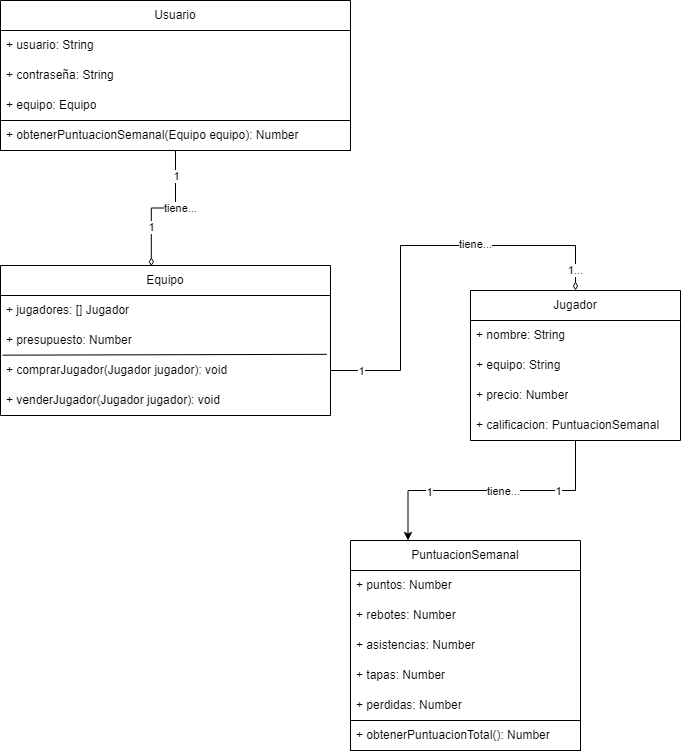

The diagram above was exported from draw.io. Its source (the exported page's mxGraphModel, read from the mxfile embedded in the PNG):
<mxGraphModel dx="950" dy="1592" grid="1" gridSize="10" guides="1" tooltips="1" connect="1" arrows="1" fold="1" page="1" pageScale="1" pageWidth="827" pageHeight="1169" math="0" shadow="0">
  <root>
    <mxCell id="0" />
    <mxCell id="1" parent="0" />
    <mxCell id="6x9vo1J4dicO3wV0U117-66" value="1..." style="edgeStyle=orthogonalEdgeStyle;rounded=0;orthogonalLoop=1;jettySize=auto;html=1;entryX=0.5;entryY=0;entryDx=0;entryDy=0;endArrow=diamondThin;endFill=0;" edge="1" parent="1" source="6x9vo1J4dicO3wV0U117-5" target="6x9vo1J4dicO3wV0U117-9">
      <mxGeometry x="0.9036" relative="1" as="geometry">
        <Array as="points">
          <mxPoint x="420" />
          <mxPoint x="420" y="-125" />
          <mxPoint x="595" y="-125" />
        </Array>
        <mxPoint as="offset" />
      </mxGeometry>
    </mxCell>
    <mxCell id="6x9vo1J4dicO3wV0U117-67" value="tiene..." style="edgeLabel;html=1;align=center;verticalAlign=middle;resizable=0;points=[];" vertex="1" connectable="0" parent="6x9vo1J4dicO3wV0U117-66">
      <mxGeometry x="0.2963" y="2" relative="1" as="geometry">
        <mxPoint as="offset" />
      </mxGeometry>
    </mxCell>
    <mxCell id="6x9vo1J4dicO3wV0U117-68" value="1" style="edgeLabel;html=1;align=center;verticalAlign=middle;resizable=0;points=[];" vertex="1" connectable="0" parent="6x9vo1J4dicO3wV0U117-66">
      <mxGeometry x="-0.2428" y="-2" relative="1" as="geometry">
        <mxPoint x="-42" y="87" as="offset" />
      </mxGeometry>
    </mxCell>
    <mxCell id="6x9vo1J4dicO3wV0U117-5" value="Equipo" style="swimlane;fontStyle=0;childLayout=stackLayout;horizontal=1;startSize=30;horizontalStack=0;resizeParent=1;resizeParentMax=0;resizeLast=0;collapsible=1;marginBottom=0;whiteSpace=wrap;html=1;" vertex="1" parent="1">
      <mxGeometry x="20" y="-105" width="330" height="150" as="geometry" />
    </mxCell>
    <mxCell id="6x9vo1J4dicO3wV0U117-6" value="+ jugadores: [] Jugador&amp;nbsp;" style="text;strokeColor=none;fillColor=none;align=left;verticalAlign=middle;spacingLeft=4;spacingRight=4;overflow=hidden;points=[[0,0.5],[1,0.5]];portConstraint=eastwest;rotatable=0;whiteSpace=wrap;html=1;" vertex="1" parent="6x9vo1J4dicO3wV0U117-5">
      <mxGeometry y="30" width="330" height="30" as="geometry" />
    </mxCell>
    <mxCell id="6x9vo1J4dicO3wV0U117-7" value="+ presupuesto: Number" style="text;strokeColor=none;fillColor=none;align=left;verticalAlign=middle;spacingLeft=4;spacingRight=4;overflow=hidden;points=[[0,0.5],[1,0.5]];portConstraint=eastwest;rotatable=0;whiteSpace=wrap;html=1;" vertex="1" parent="6x9vo1J4dicO3wV0U117-5">
      <mxGeometry y="60" width="330" height="30" as="geometry" />
    </mxCell>
    <mxCell id="6x9vo1J4dicO3wV0U117-48" value="" style="endArrow=none;html=1;rounded=0;exitX=0.006;exitY=-0.011;exitDx=0;exitDy=0;exitPerimeter=0;entryX=0.989;entryY=-0.039;entryDx=0;entryDy=0;entryPerimeter=0;" edge="1" parent="6x9vo1J4dicO3wV0U117-5" source="6x9vo1J4dicO3wV0U117-45" target="6x9vo1J4dicO3wV0U117-45">
      <mxGeometry width="50" height="50" relative="1" as="geometry">
        <mxPoint x="140" y="90" as="sourcePoint" />
        <mxPoint x="190" y="40" as="targetPoint" />
      </mxGeometry>
    </mxCell>
    <mxCell id="6x9vo1J4dicO3wV0U117-45" value="+ comprarJugador(Jugador jugador): void" style="text;strokeColor=none;fillColor=none;align=left;verticalAlign=middle;spacingLeft=4;spacingRight=4;overflow=hidden;points=[[0,0.5],[1,0.5]];portConstraint=eastwest;rotatable=0;whiteSpace=wrap;html=1;" vertex="1" parent="6x9vo1J4dicO3wV0U117-5">
      <mxGeometry y="90" width="330" height="30" as="geometry" />
    </mxCell>
    <mxCell id="6x9vo1J4dicO3wV0U117-58" value="&lt;span style=&quot;color: rgb(0, 0, 0); font-family: Helvetica; font-size: 12px; font-style: normal; font-variant-ligatures: normal; font-variant-caps: normal; font-weight: 400; letter-spacing: normal; orphans: 2; text-align: left; text-indent: 0px; text-transform: none; widows: 2; word-spacing: 0px; -webkit-text-stroke-width: 0px; background-color: rgb(251, 251, 251); text-decoration-thickness: initial; text-decoration-style: initial; text-decoration-color: initial; float: none; display: inline !important;&quot;&gt;+ venderJugador(Jugador jugador): void&lt;/span&gt;&lt;br&gt;" style="text;strokeColor=none;fillColor=none;align=left;verticalAlign=middle;spacingLeft=4;spacingRight=4;overflow=hidden;points=[[0,0.5],[1,0.5]];portConstraint=eastwest;rotatable=0;whiteSpace=wrap;html=1;" vertex="1" parent="6x9vo1J4dicO3wV0U117-5">
      <mxGeometry y="120" width="330" height="30" as="geometry" />
    </mxCell>
    <mxCell id="6x9vo1J4dicO3wV0U117-69" value="1" style="edgeStyle=orthogonalEdgeStyle;rounded=0;orthogonalLoop=1;jettySize=auto;html=1;entryX=0.25;entryY=0;entryDx=0;entryDy=0;" edge="1" parent="1" source="6x9vo1J4dicO3wV0U117-9" target="6x9vo1J4dicO3wV0U117-49">
      <mxGeometry relative="1" as="geometry">
        <mxPoint x="520" y="120" as="targetPoint" />
      </mxGeometry>
    </mxCell>
    <mxCell id="6x9vo1J4dicO3wV0U117-70" value="tiene..." style="edgeLabel;html=1;align=center;verticalAlign=middle;resizable=0;points=[];" vertex="1" connectable="0" parent="6x9vo1J4dicO3wV0U117-69">
      <mxGeometry x="-0.0813" relative="1" as="geometry">
        <mxPoint as="offset" />
      </mxGeometry>
    </mxCell>
    <mxCell id="6x9vo1J4dicO3wV0U117-72" value="1" style="edgeLabel;html=1;align=center;verticalAlign=middle;resizable=0;points=[];" vertex="1" connectable="0" parent="6x9vo1J4dicO3wV0U117-69">
      <mxGeometry x="-0.4661" relative="1" as="geometry">
        <mxPoint x="3" as="offset" />
      </mxGeometry>
    </mxCell>
    <mxCell id="6x9vo1J4dicO3wV0U117-73" value="1" style="edgeLabel;html=1;align=center;verticalAlign=middle;resizable=0;points=[];" vertex="1" connectable="0" parent="6x9vo1J4dicO3wV0U117-69">
      <mxGeometry x="0.4764" y="1" relative="1" as="geometry">
        <mxPoint as="offset" />
      </mxGeometry>
    </mxCell>
    <mxCell id="6x9vo1J4dicO3wV0U117-9" value="Jugador" style="swimlane;fontStyle=0;childLayout=stackLayout;horizontal=1;startSize=30;horizontalStack=0;resizeParent=1;resizeParentMax=0;resizeLast=0;collapsible=1;marginBottom=0;whiteSpace=wrap;html=1;" vertex="1" parent="1">
      <mxGeometry x="490" y="-80" width="210" height="150" as="geometry" />
    </mxCell>
    <mxCell id="6x9vo1J4dicO3wV0U117-10" value="+ nombre: String" style="text;strokeColor=none;fillColor=none;align=left;verticalAlign=middle;spacingLeft=4;spacingRight=4;overflow=hidden;points=[[0,0.5],[1,0.5]];portConstraint=eastwest;rotatable=0;whiteSpace=wrap;html=1;" vertex="1" parent="6x9vo1J4dicO3wV0U117-9">
      <mxGeometry y="30" width="210" height="30" as="geometry" />
    </mxCell>
    <mxCell id="6x9vo1J4dicO3wV0U117-11" value="+ equipo: String" style="text;strokeColor=none;fillColor=none;align=left;verticalAlign=middle;spacingLeft=4;spacingRight=4;overflow=hidden;points=[[0,0.5],[1,0.5]];portConstraint=eastwest;rotatable=0;whiteSpace=wrap;html=1;" vertex="1" parent="6x9vo1J4dicO3wV0U117-9">
      <mxGeometry y="60" width="210" height="30" as="geometry" />
    </mxCell>
    <mxCell id="6x9vo1J4dicO3wV0U117-44" value="+ precio: Number" style="text;strokeColor=none;fillColor=none;align=left;verticalAlign=middle;spacingLeft=4;spacingRight=4;overflow=hidden;points=[[0,0.5],[1,0.5]];portConstraint=eastwest;rotatable=0;whiteSpace=wrap;html=1;" vertex="1" parent="6x9vo1J4dicO3wV0U117-9">
      <mxGeometry y="90" width="210" height="30" as="geometry" />
    </mxCell>
    <mxCell id="6x9vo1J4dicO3wV0U117-53" value="+ calificacion: PuntuacionSemanal" style="text;strokeColor=none;fillColor=none;align=left;verticalAlign=middle;spacingLeft=4;spacingRight=4;overflow=hidden;points=[[0,0.5],[1,0.5]];portConstraint=eastwest;rotatable=0;whiteSpace=wrap;html=1;" vertex="1" parent="6x9vo1J4dicO3wV0U117-9">
      <mxGeometry y="120" width="210" height="30" as="geometry" />
    </mxCell>
    <mxCell id="6x9vo1J4dicO3wV0U117-63" value="1" style="edgeStyle=orthogonalEdgeStyle;rounded=0;orthogonalLoop=1;jettySize=auto;html=1;entryX=0.457;entryY=0.005;entryDx=0;entryDy=0;entryPerimeter=0;endArrow=diamondThin;endFill=0;" edge="1" parent="1" source="6x9vo1J4dicO3wV0U117-13" target="6x9vo1J4dicO3wV0U117-5">
      <mxGeometry x="-0.6258" y="1" relative="1" as="geometry">
        <mxPoint as="offset" />
      </mxGeometry>
    </mxCell>
    <mxCell id="6x9vo1J4dicO3wV0U117-64" value="tiene..." style="edgeLabel;html=1;align=center;verticalAlign=middle;resizable=0;points=[];" vertex="1" connectable="0" parent="6x9vo1J4dicO3wV0U117-63">
      <mxGeometry x="0.2319" y="1" relative="1" as="geometry">
        <mxPoint x="28" y="-4" as="offset" />
      </mxGeometry>
    </mxCell>
    <mxCell id="6x9vo1J4dicO3wV0U117-65" value="1" style="edgeLabel;html=1;align=center;verticalAlign=middle;resizable=0;points=[];" vertex="1" connectable="0" parent="6x9vo1J4dicO3wV0U117-63">
      <mxGeometry x="0.291" relative="1" as="geometry">
        <mxPoint y="11" as="offset" />
      </mxGeometry>
    </mxCell>
    <mxCell id="6x9vo1J4dicO3wV0U117-13" value="Usuario" style="swimlane;fontStyle=0;childLayout=stackLayout;horizontal=1;startSize=30;horizontalStack=0;resizeParent=1;resizeParentMax=0;resizeLast=0;collapsible=1;marginBottom=0;whiteSpace=wrap;html=1;" vertex="1" parent="1">
      <mxGeometry x="20" y="-370" width="350" height="150" as="geometry" />
    </mxCell>
    <mxCell id="6x9vo1J4dicO3wV0U117-14" value="+ usuario: String" style="text;strokeColor=none;fillColor=none;align=left;verticalAlign=middle;spacingLeft=4;spacingRight=4;overflow=hidden;points=[[0,0.5],[1,0.5]];portConstraint=eastwest;rotatable=0;whiteSpace=wrap;html=1;" vertex="1" parent="6x9vo1J4dicO3wV0U117-13">
      <mxGeometry y="30" width="350" height="30" as="geometry" />
    </mxCell>
    <mxCell id="6x9vo1J4dicO3wV0U117-15" value="+ contraseña: String" style="text;strokeColor=none;fillColor=none;align=left;verticalAlign=middle;spacingLeft=4;spacingRight=4;overflow=hidden;points=[[0,0.5],[1,0.5]];portConstraint=eastwest;rotatable=0;whiteSpace=wrap;html=1;" vertex="1" parent="6x9vo1J4dicO3wV0U117-13">
      <mxGeometry y="60" width="350" height="30" as="geometry" />
    </mxCell>
    <mxCell id="6x9vo1J4dicO3wV0U117-80" value="+ equipo: Equipo" style="text;strokeColor=none;fillColor=none;align=left;verticalAlign=middle;spacingLeft=4;spacingRight=4;overflow=hidden;points=[[0,0.5],[1,0.5]];portConstraint=eastwest;rotatable=0;whiteSpace=wrap;html=1;" vertex="1" parent="6x9vo1J4dicO3wV0U117-13">
      <mxGeometry y="90" width="350" height="30" as="geometry" />
    </mxCell>
    <mxCell id="6x9vo1J4dicO3wV0U117-81" value="+ obtenerPuntuacionSemanal(Equipo equipo): Number" style="text;strokeColor=default;fillColor=none;align=left;verticalAlign=middle;spacingLeft=4;spacingRight=4;overflow=hidden;points=[[0,0.5],[1,0.5]];portConstraint=eastwest;rotatable=0;whiteSpace=wrap;html=1;" vertex="1" parent="6x9vo1J4dicO3wV0U117-13">
      <mxGeometry y="120" width="350" height="30" as="geometry" />
    </mxCell>
    <mxCell id="6x9vo1J4dicO3wV0U117-49" value="PuntuacionSemanal" style="swimlane;fontStyle=0;childLayout=stackLayout;horizontal=1;startSize=30;horizontalStack=0;resizeParent=1;resizeParentMax=0;resizeLast=0;collapsible=1;marginBottom=0;whiteSpace=wrap;html=1;" vertex="1" parent="1">
      <mxGeometry x="370" y="170" width="230" height="210" as="geometry" />
    </mxCell>
    <mxCell id="6x9vo1J4dicO3wV0U117-50" value="+ puntos: Number" style="text;strokeColor=none;fillColor=none;align=left;verticalAlign=middle;spacingLeft=4;spacingRight=4;overflow=hidden;points=[[0,0.5],[1,0.5]];portConstraint=eastwest;rotatable=0;whiteSpace=wrap;html=1;" vertex="1" parent="6x9vo1J4dicO3wV0U117-49">
      <mxGeometry y="30" width="230" height="30" as="geometry" />
    </mxCell>
    <mxCell id="6x9vo1J4dicO3wV0U117-75" value="+ rebotes: Number" style="text;strokeColor=none;fillColor=none;align=left;verticalAlign=middle;spacingLeft=4;spacingRight=4;overflow=hidden;points=[[0,0.5],[1,0.5]];portConstraint=eastwest;rotatable=0;whiteSpace=wrap;html=1;" vertex="1" parent="6x9vo1J4dicO3wV0U117-49">
      <mxGeometry y="60" width="230" height="30" as="geometry" />
    </mxCell>
    <mxCell id="6x9vo1J4dicO3wV0U117-76" value="+ asistencias: Number" style="text;strokeColor=none;fillColor=none;align=left;verticalAlign=middle;spacingLeft=4;spacingRight=4;overflow=hidden;points=[[0,0.5],[1,0.5]];portConstraint=eastwest;rotatable=0;whiteSpace=wrap;html=1;" vertex="1" parent="6x9vo1J4dicO3wV0U117-49">
      <mxGeometry y="90" width="230" height="30" as="geometry" />
    </mxCell>
    <mxCell id="6x9vo1J4dicO3wV0U117-77" value="+ tapas: Number" style="text;strokeColor=none;fillColor=none;align=left;verticalAlign=middle;spacingLeft=4;spacingRight=4;overflow=hidden;points=[[0,0.5],[1,0.5]];portConstraint=eastwest;rotatable=0;whiteSpace=wrap;html=1;" vertex="1" parent="6x9vo1J4dicO3wV0U117-49">
      <mxGeometry y="120" width="230" height="30" as="geometry" />
    </mxCell>
    <mxCell id="6x9vo1J4dicO3wV0U117-78" value="+ perdidas: Number" style="text;strokeColor=none;fillColor=none;align=left;verticalAlign=middle;spacingLeft=4;spacingRight=4;overflow=hidden;points=[[0,0.5],[1,0.5]];portConstraint=eastwest;rotatable=0;whiteSpace=wrap;html=1;" vertex="1" parent="6x9vo1J4dicO3wV0U117-49">
      <mxGeometry y="150" width="230" height="30" as="geometry" />
    </mxCell>
    <mxCell id="6x9vo1J4dicO3wV0U117-79" value="+ obtenerPuntuacionTotal(): Number" style="text;strokeColor=default;fillColor=none;align=left;verticalAlign=middle;spacingLeft=4;spacingRight=4;overflow=hidden;points=[[0,0.5],[1,0.5]];portConstraint=eastwest;rotatable=0;whiteSpace=wrap;html=1;" vertex="1" parent="6x9vo1J4dicO3wV0U117-49">
      <mxGeometry y="180" width="230" height="30" as="geometry" />
    </mxCell>
  </root>
</mxGraphModel>